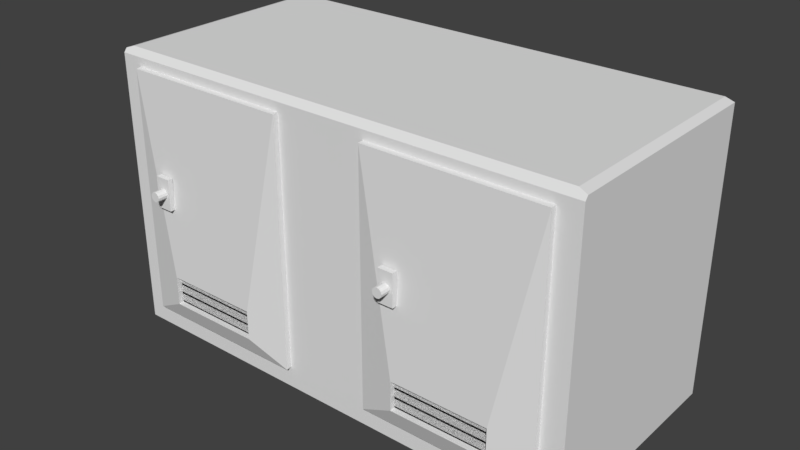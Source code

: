 # Source: locker_room.blend  (saved by Blender 2.77.0; exported with 4.5.12 LTS)
import bpy
from mathutils import Matrix  # noqa: F401  (used for matrix-valued properties, if any)

bpy.ops.wm.read_factory_settings(use_empty=True)
scene = bpy.context.scene
scene.name = 'Scene'

# ---- collections
col_collection_1 = bpy.data.collections.new('Collection 1'); scene.collection.children.link(col_collection_1)

# ---- materials (node trees are filled in below, after node groups)
mat_material = bpy.data.materials.new('Material')
mat_material.alpha_threshold = 0.0
mat_material.use_transparent_shadow = False
mat_material.roughness = 0.5
mat_material.line_color = (0.0, 0.0, 0.0, 1.0)

# ---- material node trees

# ---- world
world_world = bpy.data.worlds.new('World'); scene.world = world_world
world_world.color = (0.05088, 0.05088, 0.05088)
world_world.use_sun_shadow = False
world_world.sun_shadow_jitter_overblur = 0.0
world_world.cycles.sampling_method = 'MANUAL'

# ---- meshes
me_cube = bpy.data.meshes.new('Cube')
me_cube.from_pydata([(0.1847, -1.142, 0.1296), (0.1847, -1.23, 0.1296), (0.1903, -1.142, 0.1251), (0.1903, -1.23, 0.1251), (0.1945, -1.142, 0.1126), (0.1945, -1.23, 0.1126), (0.196, -1.142, 0.09564), (0.196, -1.23, 0.09564), (0.1945, -1.142, 0.07863), (0.1945, -1.23, 0.07863), (0.1903, -1.142, 0.06619), (0.1903, -1.23, 0.06619), (0.1847, -1.142, 0.06163), (0.1847, -1.23, 0.06163), (0.1791, -1.142, 0.06619), (0.1791, -1.23, 0.06619), (0.1749, -1.142, 0.07863), (0.1749, -1.23, 0.07863), (0.1734, -1.142, 0.09564), (0.1734, -1.23, 0.09564), (0.1749, -1.142, 0.1126), (0.1749, -1.23, 0.1126), (0.1791, -1.142, 0.1251), (0.1791, -1.23, 0.1251), (0.1672, -1.142, -0.01299), (0.1672, -1.142, 0.2043), (0.1672, -1.094, -0.01299), (0.1672, -1.094, 0.2043), (0.2022, -1.142, -0.01299), (0.2022, -1.142, 0.2043), (0.2022, -1.094, -0.01299), (0.2022, -1.094, 0.2043), (-0.4219, -1.142, 0.1296), (-0.4219, -1.23, 0.1296), (-0.4163, -1.142, 0.1251), (-0.4163, -1.23, 0.1251), (-0.4122, -1.142, 0.1126), (-0.4122, -1.23, 0.1126), (-0.4107, -1.142, 0.09564), (-0.4107, -1.23, 0.09564), (-0.4122, -1.142, 0.07863), (-0.4122, -1.23, 0.07863), (-0.4163, -1.142, 0.06619), (-0.4163, -1.23, 0.06619), (-0.4219, -1.142, 0.06163), (-0.4219, -1.23, 0.06163), (-0.4276, -1.142, 0.06619), (-0.4276, -1.23, 0.06619), (-0.4317, -1.142, 0.07863), (-0.4317, -1.23, 0.07863), (-0.4332, -1.142, 0.09564), (-0.4332, -1.23, 0.09564), (-0.4317, -1.142, 0.1126), (-0.4317, -1.23, 0.1126), (-0.4276, -1.142, 0.1251), (-0.4276, -1.23, 0.1251), (-0.4394, -1.142, -0.01299), (-0.4394, -1.142, 0.2043), (-0.4394, -1.094, -0.01299), (-0.4394, -1.094, 0.2043), (-0.4044, -1.142, -0.01299), (-0.4044, -1.142, 0.2043), (-0.4044, -1.094, -0.01299), (-0.4044, -1.094, 0.2043), (0.1908, -1.095, -0.5528), (0.4159, -1.095, -0.5528), (0.1908, -1.073, -0.5169), (0.4159, -1.073, -0.5169), (0.1892, -1.095, -0.6172), (0.4143, -1.095, -0.6172), (0.1892, -1.073, -0.5813), (0.4143, -1.073, -0.5813), (0.1892, -1.095, -0.6834), (0.4143, -1.095, -0.6834), (0.1892, -1.073, -0.6475), (0.4143, -1.073, -0.6475), (-0.4166, -1.095, -0.6834), (-0.1915, -1.095, -0.6834), (-0.4166, -1.073, -0.6475), (-0.1915, -1.073, -0.6475), (-0.4166, -1.095, -0.6172), (-0.1915, -1.095, -0.6172), (-0.4166, -1.073, -0.5813), (-0.1915, -1.073, -0.5813), (-0.415, -1.095, -0.5528), (-0.1899, -1.095, -0.5528), (-0.415, -1.073, -0.5169), (-0.1899, -1.073, -0.5169), (0.5511, 1.0, -1.0), (0.5008, -1.0, -0.8524), (0.5008, -1.0, 0.8524), (0.5511, -1.0, -1.0), (0.1927, -1.08, -0.5033), (0.1047, -1.0, -0.8524), (0.1047, -1.0, 0.8524), (0.1927, -1.08, -0.7046), (0.4129, -1.08, -0.7046), (0.4129, -1.08, -0.5033), (0.04487, -1.0, 0.9137), (0.5296, -1.0, 0.9137), (0.5511, -1.0, 0.9137), (0.5313, 1.0, 0.9595), (0.5511, 1.0, 0.9396), (0.5511, -0.974, 0.9396), (0.5313, -0.9541, 0.9595), (0.5449, -0.9675, 0.9462), (0.1047, -1.047, 0.8489), (0.1047, -1.047, -0.856), (0.5008, -1.047, -0.856), (0.5008, -1.047, 0.8489), (0.1927, -1.127, -0.5068), (0.1927, -1.127, -0.7081), (0.4129, -1.127, -0.7081), (0.4129, -1.127, -0.5068), (-0.1908, -1.095, -0.5528), (-0.4159, -1.095, -0.5528), (-0.1908, -1.073, -0.5169), (-0.4159, -1.073, -0.5169), (-0.1892, -1.095, -0.6172), (-0.4143, -1.095, -0.6172), (-0.1892, -1.073, -0.5813), (-0.4143, -1.073, -0.5813), (-0.1892, -1.095, -0.6834), (-0.4143, -1.095, -0.6834), (-0.1892, -1.073, -0.6475), (-0.4143, -1.073, -0.6475), (0.4166, -1.095, -0.6834), (0.1915, -1.095, -0.6834), (0.4166, -1.073, -0.6475), (0.1915, -1.073, -0.6475), (0.4166, -1.095, -0.6172), (0.1915, -1.095, -0.6172), (0.4166, -1.073, -0.5813), (0.1915, -1.073, -0.5813), (0.415, -1.095, -0.5528), (0.1899, -1.095, -0.5528), (0.415, -1.073, -0.5169), (0.1899, -1.073, -0.5169), (-0.5511, 1.0, -1.0), (-0.5008, -1.0, -0.8524), (-0.5008, -1.0, 0.8524), (0.0, 1.0, -1.0), (0.0, -1.0, -1.0), (0.0, 1.0, 0.9595), (-0.5511, -1.0, -1.0), (-0.1927, -1.08, -0.5033), (-0.1047, -1.0, -0.8524), (-0.1047, -1.0, 0.8524), (-0.1927, -1.08, -0.7046), (-0.4129, -1.08, -0.7046), (-0.4129, -1.08, -0.5033), (-0.04487, -1.0, 0.9137), (0.0, -0.9541, 0.9595), (0.0, -1.0, 0.9137), (-0.5296, -1.0, 0.9137), (-0.5511, -1.0, 0.9137), (-0.5313, 1.0, 0.9595), (-0.5511, 1.0, 0.9396), (-0.5511, -0.974, 0.9396), (-0.5313, -0.9541, 0.9595), (-0.5449, -0.9675, 0.9462), (-0.1047, -1.047, 0.8489), (-0.1047, -1.047, -0.856), (-0.5008, -1.047, -0.856), (-0.5008, -1.047, 0.8489), (-0.1927, -1.127, -0.5068), (-0.1927, -1.127, -0.7081), (-0.4129, -1.127, -0.7081), (-0.4129, -1.127, -0.5068)], [], [(0, 1, 3, 2), (2, 3, 5, 4), (4, 5, 7, 6), (6, 7, 9, 8), (8, 9, 11, 10), (10, 11, 13, 12), (12, 13, 15, 14), (14, 15, 17, 16), (16, 17, 19, 18), (18, 19, 21, 20), (3, 1, 23, 21, 19, 17, 15, 13, 11, 9, 7, 5), (20, 21, 23, 22), (22, 23, 1, 0), (25, 27, 26, 24), (27, 31, 30, 26), (31, 29, 28, 30), (29, 25, 24, 28), (24, 26, 30, 28), (29, 31, 27, 25), (32, 33, 35, 34), (34, 35, 37, 36), (36, 37, 39, 38), (38, 39, 41, 40), (40, 41, 43, 42), (42, 43, 45, 44), (44, 45, 47, 46), (46, 47, 49, 48), (48, 49, 51, 50), (50, 51, 53, 52), (35, 33, 55, 53, 51, 49, 47, 45, 43, 41, 39, 37), (52, 53, 55, 54), (54, 55, 33, 32), (57, 59, 58, 56), (59, 63, 62, 58), (63, 61, 60, 62), (61, 57, 56, 60), (56, 58, 62, 60), (61, 63, 59, 57), (64, 65, 67, 66), (68, 69, 71, 70), (72, 73, 75, 74), (76, 77, 79, 78), (80, 81, 83, 82), (84, 85, 87, 86), (90, 89, 91, 100, 99), (101, 143, 152, 104), (93, 89, 108, 107), (93, 94, 98, 153, 142), (88, 91, 142, 141), (89, 93, 142, 91), (103, 105, 99, 100), (94, 90, 99, 98), (95, 92, 110, 111), (89, 90, 109, 108), (92, 97, 113, 110), (98, 152, 153), (105, 104, 152, 98, 99), (88, 102, 103, 100, 91), (103, 104, 105), (103, 102, 101, 104), (101, 102, 88, 141, 143), (109, 106, 110, 113), (108, 109, 113, 112), (107, 108, 112, 111), (106, 107, 111, 110), (97, 96, 112, 113), (90, 94, 106, 109), (94, 93, 107, 106), (96, 95, 111, 112), (114, 116, 117, 115), (118, 120, 121, 119), (122, 124, 125, 123), (126, 128, 129, 127), (130, 132, 133, 131), (134, 136, 137, 135), (140, 154, 155, 144, 139), (156, 159, 152, 143), (146, 162, 163, 139), (146, 142, 153, 151, 147), (138, 141, 142, 144), (139, 144, 142, 146), (158, 155, 154, 160), (147, 151, 154, 140), (148, 166, 165, 145), (139, 163, 164, 140), (145, 165, 168, 150), (151, 153, 152), (160, 154, 151, 152, 159), (138, 144, 155, 158, 157), (158, 160, 159), (158, 159, 156, 157), (156, 143, 141, 138, 157), (164, 168, 165, 161), (163, 167, 168, 164), (162, 166, 167, 163), (161, 165, 166, 162), (150, 168, 167, 149), (140, 164, 161, 147), (147, 161, 162, 146), (149, 167, 166, 148)])
me_cube.materials.append(mat_material)
me_cube.use_remesh_preserve_volume = False
me_cube.use_remesh_preserve_attributes = False
me_cube.use_mirror_vertex_groups = False
me_cube.update()

# ---- objects
ob_cube = bpy.data.objects.new('Cube', me_cube)

# ---- transforms, parenting, visibility, modifiers, constraints
ob_cube.location = (0.6153, 0.0, 0.0)
ob_cube.scale = (3.554, 0.9119, 1.177)
ob_cube.lock_rotations_4d = False
ob_cube.empty_display_type = 'ARROWS'
ob_cube.lineart.crease_threshold = 0.0

# ---- collection membership
col_collection_1.objects.link(ob_cube)

# ---- scene / render settings (as saved in the file)
scene.frame_start = 1; scene.frame_end = 250; scene.frame_set(1)
scene.render.engine = 'BLENDER_EEVEE_NEXT'
scene.render.resolution_percentage = 50
scene.render.dither_intensity = 0.0
scene.cycles.use_denoising = False
scene.cycles.samples = 128
scene.cycles.sampling_pattern = 'TABULATED_SOBOL'
scene.cycles.light_sampling_threshold = 0.0
scene.cycles.use_adaptive_sampling = False
scene.cycles.use_light_tree = False
scene.cycles.blur_glossy = 0.0
scene.cycles.sample_clamp_indirect = 0.0
scene.view_settings.view_transform = 'Standard'
bpy.context.view_layer.update()

# ---- added for rendering (the .blend has no active camera and no usable light): camera, sun
cam_auto = bpy.data.cameras.new('AutoCamera')
cam_auto.lens = 50.0
cam_auto.sensor_width = 36.0
cam_auto.clip_end = 1000.0
ob_auto_camera = bpy.data.objects.new('AutoCamera', cam_auto)
scene.collection.objects.link(ob_auto_camera)
ob_auto_camera.location = (5.22315, -5.63437, 3.66248)
ob_auto_camera.rotation_euler = (1.09748, -7.21219e-08, 0.694738)
scene.camera = ob_auto_camera
light_auto_sun = bpy.data.lights.new('AutoSun', 'SUN')
light_auto_sun.energy = 3.0
light_auto_sun.angle = 0.0523599
ob_auto_sun = bpy.data.objects.new('AutoSun', light_auto_sun)
scene.collection.objects.link(ob_auto_sun)
ob_auto_sun.rotation_euler = (0.872665, 0.174533, 0.523599)
bpy.context.view_layer.update()
